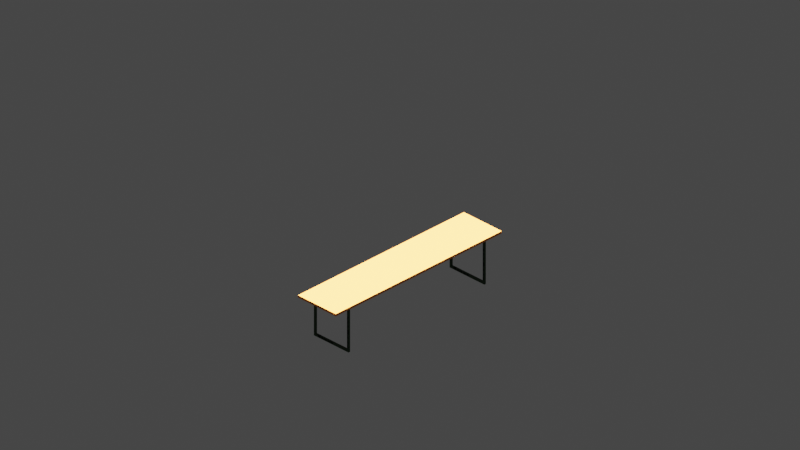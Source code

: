 # Source: biertisch.blend  (saved by Blender 3.5.10; exported with 4.5.12 LTS)
import bpy
from mathutils import Matrix  # noqa: F401  (used for matrix-valued properties, if any)

bpy.ops.wm.read_factory_settings(use_empty=True)
scene = bpy.context.scene
scene.name = 'Scene'

# ---- collections
col_collection = bpy.data.collections.new('Collection'); scene.collection.children.link(col_collection)
col_cameras = bpy.data.collections.new('Cameras'); scene.collection.children.link(col_cameras)
col_lights = bpy.data.collections.new('Lights'); scene.collection.children.link(col_lights)

# ---- materials (node trees are filled in below, after node groups)
mat_material_035 = bpy.data.materials.new('Material.035')
mat_material_035.use_transparent_shadow = False
mat_material_034 = bpy.data.materials.new('Material.034')
mat_material_034.use_transparent_shadow = False

# ---- material node trees
mat_material_035.use_nodes = True; mat_material_035.node_tree.nodes.clear()
_N = mat_material_035.node_tree.nodes; _L = mat_material_035.node_tree.links
n0 = _N.new('ShaderNodeBsdfPrincipled'); n0.name = 'Principled BSDF'; n0.location = (10, 300)
n0.distribution = 'GGX'
n0.subsurface_method = 'RANDOM_WALK_SKIN'
n0.inputs[3].default_value = 1.45
n0.inputs[27].default_value = (0.0, 0.0, 0.0, 1.0)
n0.inputs[28].default_value = 1.0
n1 = _N.new('ShaderNodeOutputMaterial'); n1.name = 'Material Output'; n1.location = (300, 300)
n2 = _N.new('ShaderNodeHueSaturation'); n2.name = 'Hue Saturation Value'; n2.location = (-267, 110)
n2.inputs[4].default_value = (0.003347, 0.04231, 0.0, 1.0)
_L.new(n0.outputs[0], n1.inputs[0])
_L.new(n2.outputs[0], n0.inputs[0])
n1.is_active_output = True
mat_material_034.use_nodes = True; mat_material_034.node_tree.nodes.clear()
_N = mat_material_034.node_tree.nodes; _L = mat_material_034.node_tree.links
n0 = _N.new('ShaderNodeBsdfPrincipled'); n0.name = 'Principled BSDF'; n0.location = (10, 300)
n0.distribution = 'GGX'
n0.subsurface_method = 'RANDOM_WALK_SKIN'
n0.inputs[3].default_value = 1.45
n0.inputs[27].default_value = (0.0, 0.0, 0.0, 1.0)
n0.inputs[28].default_value = 1.0
n1 = _N.new('ShaderNodeOutputMaterial'); n1.name = 'Material Output'; n1.location = (300, 300)
n2 = _N.new('ShaderNodeHueSaturation'); n2.name = 'Hue Saturation Value'; n2.location = (-277, 95)
n2.inputs[4].default_value = (0.8, 0.2447, 0.03905, 1.0)
_L.new(n0.outputs[0], n1.inputs[0])
_L.new(n2.outputs[0], n0.inputs[0])
n1.is_active_output = True

# ---- world
world_world = bpy.data.worlds.new('World'); scene.world = world_world
world_world.use_nodes = True; world_world.node_tree.nodes.clear()
_N = world_world.node_tree.nodes; _L = world_world.node_tree.links
n0 = _N.new('ShaderNodeOutputWorld'); n0.name = 'World Output'; n0.location = (300, 300)
n1 = _N.new('ShaderNodeBackground'); n1.name = 'Background'; n1.location = (10, 300)
n1.inputs[0].default_value = (0.05088, 0.05088, 0.05088, 1.0)
_L.new(n1.outputs[0], n0.inputs[0])
n0.is_active_output = True
world_world.color = (0.05088, 0.05088, 0.05088)
world_world.use_sun_shadow = False
world_world.sun_shadow_jitter_overblur = 0.0

# ---- cameras
cam_camera_east_001 = bpy.data.cameras.new('Camera east.001')
cam_camera_east_001.type = 'ORTHO'
cam_camera_east_001.ortho_scale = 15.0
cam_camera_north_001 = bpy.data.cameras.new('Camera north.001')
cam_camera_north_001.type = 'ORTHO'
cam_camera_north_001.ortho_scale = 15.0
cam_camera_west_001 = bpy.data.cameras.new('Camera west.001')
cam_camera_west_001.type = 'ORTHO'
cam_camera_west_001.ortho_scale = 15.0
cam_camera_south_001 = bpy.data.cameras.new('Camera south.001')
cam_camera_south_001.type = 'ORTHO'
cam_camera_south_001.ortho_scale = 15.0

# ---- lights
light_sun_east_001 = bpy.data.lights.new('Sun east.001', 'SUN')
light_sun_east_001.transmission_factor = 0.0
light_sun_north_001 = bpy.data.lights.new('Sun north.001', 'SUN')
light_sun_north_001.transmission_factor = 0.0
light_sun_west_001 = bpy.data.lights.new('Sun west.001', 'SUN')
light_sun_west_001.transmission_factor = 0.0
light_sun_south_001 = bpy.data.lights.new('Sun south.001', 'SUN')
light_sun_south_001.transmission_factor = 0.0

# ---- meshes
me_cube_019 = bpy.data.meshes.new('Cube.019')
me_cube_019.from_pydata([(-1.0, -1.0, -1.0), (-1.0, -1.0, 1.0), (-1.0, 1.0, -1.0), (-1.0, 1.0, 1.0), (1.0, -1.0, -1.0), (1.0, -1.0, 1.0), (1.0, 1.0, -1.0), (1.0, 1.0, 1.0), (-1.0, 0.8182, -1.0), (-1.0, 0.6364, -1.0), (-1.0, 0.4545, -1.0), (-1.0, 0.2727, -1.0), (-1.0, 0.09091, -1.0), (-1.0, -0.09091, -1.0), (-1.0, -0.2727, -1.0), (-1.0, -0.4545, -1.0), (-1.0, -0.6364, -1.0), (-1.0, -0.8182, -1.0), (-1.0, -0.8182, 1.0), (-1.0, -0.6364, 1.0), (-1.0, -0.4545, 1.0), (-1.0, -0.2727, 1.0), (-1.0, -0.09091, 1.0), (-1.0, 0.09091, 1.0), (-1.0, 0.2727, 1.0), (-1.0, 0.4545, 1.0), (-1.0, 0.6364, 1.0), (-1.0, 0.8182, 1.0), (1.0, -0.8182, -1.0), (1.0, -0.6364, -1.0), (1.0, -0.4545, -1.0), (1.0, -0.2727, -1.0), (1.0, -0.09091, -1.0), (1.0, 0.09091, -1.0), (1.0, 0.2727, -1.0), (1.0, 0.4545, -1.0), (1.0, 0.6364, -1.0), (1.0, 0.8182, -1.0), (1.0, 0.8182, 1.0), (1.0, 0.6364, 1.0), (1.0, 0.4545, 1.0), (1.0, 0.2727, 1.0), (1.0, 0.09091, 1.0), (1.0, -0.09091, 1.0), (1.0, -0.2727, 1.0), (1.0, -0.4545, 1.0), (1.0, -0.6364, 1.0), (1.0, -0.8182, 1.0), (-1.0, -1.0, -0.8), (-1.0, -1.0, -0.6), (-1.0, -1.0, -0.4), (-1.0, -1.0, -0.2), (-1.0, -1.0, 0.0), (-1.0, -1.0, 0.2), (-1.0, -1.0, 0.4), (-1.0, -1.0, 0.6), (-1.0, -1.0, 0.8), (-1.0, 1.0, 0.8), (-1.0, 1.0, 0.6), (-1.0, 1.0, 0.4), (-1.0, 1.0, 0.2), (-1.0, 1.0, 0.0), (-1.0, 1.0, -0.2), (-1.0, 1.0, -0.4), (-1.0, 1.0, -0.6), (-1.0, 1.0, -0.8), (1.0, 1.0, 0.8), (1.0, 1.0, 0.6), (1.0, 1.0, 0.4), (1.0, 1.0, 0.2), (1.0, 1.0, 0.0), (1.0, 1.0, -0.2), (1.0, 1.0, -0.4), (1.0, 1.0, -0.6), (1.0, 1.0, -0.8), (1.0, -1.0, 0.8), (1.0, -1.0, 0.6), (1.0, -1.0, 0.4), (1.0, -1.0, 0.2), (1.0, -1.0, 0.0), (1.0, -1.0, -0.2), (1.0, -1.0, -0.4), (1.0, -1.0, -0.6), (1.0, -1.0, -0.8), (-1.0, -0.9091, -1.0), (1.0, -0.9091, 1.0), (-1.0, -0.9091, 1.0), (1.0, -0.9091, -1.0), (-1.0, -0.9091, -0.8), (-1.0, -0.9091, -0.6), (-1.0, -0.9091, -0.4), (-1.0, -0.9091, -0.2), (-1.0, -0.9091, 0.0), (-1.0, -0.9091, 0.2), (-1.0, -0.9091, 0.4), (-1.0, -0.9091, 0.6), (-1.0, -0.9091, 0.8), (1.0, -0.9091, -0.8), (1.0, -0.9091, -0.6), (1.0, -0.9091, -0.4), (1.0, -0.9091, -0.2), (1.0, -0.9091, 0.0), (1.0, -0.9091, 0.2), (1.0, -0.9091, 0.4), (1.0, -0.9091, 0.6), (1.0, -0.9091, 0.8), (-1.0, 0.9091, 1.0), (1.0, 0.9091, -1.0), (-1.0, 0.9091, -1.0), (1.0, 0.9091, 1.0), (1.0, 0.9091, -0.8), (1.0, 0.9091, -0.6), (1.0, 0.9091, -0.4), (1.0, 0.9091, -0.2), (1.0, 0.9091, 0.0), (1.0, 0.9091, 0.2), (1.0, 0.9091, 0.4), (1.0, 0.9091, 0.6), (1.0, 0.9091, 0.8), (-1.0, 0.9091, -0.8), (-1.0, 0.9091, -0.6), (-1.0, 0.9091, -0.4), (-1.0, 0.9091, -0.2), (-1.0, 0.9091, 0.0), (-1.0, 0.9091, 0.2), (-1.0, 0.9091, 0.4), (-1.0, 0.9091, 0.6), (-1.0, 0.9091, 0.8), (-1.0, 1.0, -0.9), (1.0, 1.0, -0.9), (1.0, -1.0, -0.9), (1.0, 0.8182, -0.9), (1.0, 0.6364, -0.9), (1.0, 0.4545, -0.9), (1.0, 0.2727, -0.9), (1.0, 0.09091, -0.9), (1.0, -0.09091, -0.9), (1.0, -0.2727, -0.9), (1.0, -0.4545, -0.9), (1.0, -0.6364, -0.9), (1.0, -0.8182, -0.9), (-1.0, -0.8182, -0.9), (-1.0, -0.6364, -0.9), (-1.0, -0.4545, -0.9), (-1.0, -0.2727, -0.9), (-1.0, -0.09091, -0.9), (-1.0, 0.09091, -0.9), (-1.0, 0.2727, -0.9), (-1.0, 0.4545, -0.9), (-1.0, 0.6364, -0.9), (-1.0, 0.8182, -0.9), (-1.0, -1.0, -0.9), (1.0, -0.9091, -0.9), (-1.0, -0.9091, -0.9), (-1.0, 0.9091, -0.9), (1.0, 0.9091, -0.9), (-1.0, -1.0, 0.9), (-1.0, 1.0, 0.9), (1.0, 1.0, 0.9), (1.0, -1.0, 0.9), (1.0, 0.8182, 0.9), (1.0, 0.6364, 0.9), (1.0, 0.4545, 0.9), (1.0, 0.2727, 0.9), (1.0, 0.09091, 0.9), (1.0, -0.09091, 0.9), (1.0, -0.2727, 0.9), (1.0, -0.4545, 0.9), (1.0, -0.6364, 0.9), (1.0, -0.8182, 0.9), (-1.0, -0.8182, 0.9), (-1.0, -0.6364, 0.9), (-1.0, -0.4545, 0.9), (-1.0, -0.2727, 0.9), (-1.0, -0.09091, 0.9), (-1.0, 0.09091, 0.9), (-1.0, 0.2727, 0.9), (-1.0, 0.4545, 0.9), (-1.0, 0.6364, 0.9), (-1.0, 0.8182, 0.9), (-1.0, -0.9091, 0.9), (1.0, -0.9091, 0.9), (1.0, 0.9091, 0.9), (-1.0, 0.9091, 0.9)], [], [(183, 106, 3, 157), (157, 3, 7, 158), (181, 85, 5, 159), (159, 5, 1, 156), (84, 87, 4, 0), (85, 86, 1, 5), (109, 106, 27, 38), (38, 27, 26, 39), (39, 26, 25, 40), (40, 25, 24, 41), (41, 24, 23, 42), (42, 23, 22, 43), (43, 22, 21, 44), (44, 21, 20, 45), (45, 20, 19, 46), (46, 19, 18, 47), (108, 107, 37, 8), (8, 37, 36, 9), (9, 36, 35, 10), (10, 35, 34, 11), (11, 34, 33, 12), (12, 33, 32, 13), (13, 32, 31, 14), (14, 31, 30, 15), (15, 30, 29, 16), (16, 29, 28, 17), (182, 109, 38, 160), (160, 38, 39, 161), (161, 39, 40, 162), (162, 40, 41, 163), (163, 41, 42, 164), (164, 42, 43, 165), (165, 43, 44, 166), (166, 44, 45, 167), (167, 45, 46, 168), (168, 46, 47, 169), (180, 86, 18, 170), (170, 18, 19, 171), (171, 19, 20, 172), (172, 20, 21, 173), (173, 21, 22, 174), (174, 22, 23, 175), (175, 23, 24, 176), (176, 24, 25, 177), (177, 25, 26, 178), (178, 26, 27, 179), (155, 154, 150, 131), (155, 110, 119, 154), (120, 119, 110, 74, 111, 73, 112, 72, 113, 71, 70, 114, 69, 115, 68, 116, 67, 117, 126, 125, 124, 123, 122, 121), (150, 149, 148, 147, 146, 145, 144, 143, 142, 141, 28, 140, 29, 139, 30, 138, 31, 137, 32, 136, 33, 135, 134, 133, 132, 131), (130, 83, 48, 151), (83, 82, 49, 48), (82, 81, 50, 49), (81, 80, 51, 50), (80, 79, 52, 51), (79, 78, 53, 52), (78, 77, 54, 53), (77, 76, 55, 54), (76, 75, 56, 55), (152, 97, 83, 130), (97, 98, 82, 83), (98, 99, 81, 82), (99, 100, 80, 81), (100, 101, 79, 80), (101, 102, 78, 79), (102, 103, 77, 78), (103, 104, 76, 77), (104, 105, 75, 76), (128, 65, 74, 129), (65, 64, 73, 74), (64, 63, 72, 73), (63, 62, 71, 72), (62, 61, 70, 71), (61, 60, 69, 70), (60, 59, 68, 69), (59, 58, 67, 68), (58, 57, 66, 67), (154, 119, 65, 128), (119, 120, 64, 65), (120, 121, 63, 64), (121, 122, 62, 63), (122, 123, 61, 62), (123, 124, 60, 61), (124, 125, 59, 60), (125, 126, 58, 59), (126, 127, 57, 58), (55, 56, 96, 95), (54, 55, 95, 94), (53, 54, 94, 93), (52, 53, 93, 92), (51, 52, 92, 91), (50, 51, 91, 90), (49, 50, 90, 89), (48, 49, 89, 88), (151, 48, 88, 153), (156, 1, 86, 180), (47, 18, 86, 85), (17, 28, 87, 84), (169, 47, 85, 181), (67, 66, 118, 117), (68, 67, 117, 116), (69, 68, 116, 115), (70, 69, 115, 114), (71, 70, 114, 113), (72, 71, 113, 112), (73, 72, 112, 111), (74, 73, 111, 110), (129, 74, 110, 155), (158, 7, 109, 182), (2, 6, 107, 108), (7, 3, 106, 109), (179, 27, 106, 183), (6, 129, 155, 107), (8, 150, 154, 108), (0, 151, 153, 84), (28, 140, 152, 87), (108, 154, 128, 2), (2, 128, 129, 6), (87, 152, 130, 4), (4, 130, 151, 0), (107, 155, 131, 37), (37, 131, 132, 36), (36, 132, 133, 35), (35, 133, 134, 34), (34, 134, 135, 33), (33, 135, 136, 32), (32, 136, 137, 31), (31, 137, 138, 30), (30, 138, 139, 29), (29, 139, 140, 28), (84, 153, 141, 17), (17, 141, 142, 16), (16, 142, 143, 15), (15, 143, 144, 14), (14, 144, 145, 13), (13, 145, 146, 12), (12, 146, 147, 11), (11, 147, 148, 10), (10, 148, 149, 9), (9, 149, 150, 8), (66, 158, 182, 118), (56, 156, 180, 96), (75, 159, 156, 56), (105, 181, 159, 75), (57, 157, 158, 66), (127, 183, 157, 57), (117, 118, 127, 126), (118, 182, 183, 127), (140, 141, 153, 152), (139, 142, 141, 140), (105, 104, 103, 102, 101, 100, 99, 98, 97, 152, 153, 88, 89, 90, 91, 92, 93, 94, 95, 96, 180, 170, 171, 172, 173, 174, 175, 176, 177, 178, 179, 183, 182, 160, 161, 162, 163, 164, 165, 166, 167, 168, 169, 181)])
_uv = me_cube_019.uv_layers.new(name='UVMap')
_uv.uv.foreach_set('vector', [0.6125, 0.2386, 0.625, 0.2386, 0.625, 0.25, 0.6125, 0.25, 0.6125, 0.25, 0.625, 0.25, 0.625, 0.5, 0.6125, 0.5, 0.6125, 0.7386, 0.625, 0.7386, 0.625, 0.75, 0.6125, 0.75, 0.6125, 0.75, 0.625, 0.75, 0.625, 1.0, 0.6125, 1.0, 0.125, 0.7386, 0.375, 0.7386, 0.375, 0.75, 0.125, 0.75, 0.625, 0.7386, 0.875, 0.7386, 0.875, 0.75, 0.625, 0.75, 0.625, 0.5114, 0.875, 0.5114, 0.875, 0.5227, 0.625, 0.5227, 0.625, 0.5227, 0.875, 0.5227, 0.875, 0.5455, 0.625, 0.5455, 0.625, 0.5455, 0.875, 0.5455, 0.875, 0.5682, 0.625, 0.5682, 0.625, 0.5682, 0.875, 0.5682, 0.875, 0.5909, 0.625, 0.5909, 0.625, 0.5909, 0.875, 0.5909, 0.875, 0.6136, 0.625, 0.6136, 0.625, 0.6136, 0.875, 0.6136, 0.875, 0.6364, 0.625, 0.6364, 0.625, 0.6364, 0.875, 0.6364, 0.875, 0.6591, 0.625, 0.6591, 0.625, 0.6591, 0.875, 0.6591, 0.875, 0.6818, 0.625, 0.6818, 0.625, 0.6818, 0.875, 0.6818, 0.875, 0.7045, 0.625, 0.7045, 0.625, 0.7045, 0.875, 0.7045, 0.875, 0.7273, 0.625, 0.7273, 0.125, 0.5114, 0.375, 0.5114, 0.375, 0.5227, 0.125, 0.5227, 0.125, 0.5227, 0.375, 0.5227, 0.375, 0.5455, 0.125, 0.5455, 0.125, 0.5455, 0.375, 0.5455, 0.375, 0.5682, 0.125, 0.5682, 0.125, 0.5682, 0.375, 0.5682, 0.375, 0.5909, 0.125, 0.5909, 0.125, 0.5909, 0.375, 0.5909, 0.375, 0.6136, 0.125, 0.6136, 0.125, 0.6136, 0.375, 0.6136, 0.375, 0.6364, 0.125, 0.6364, 0.125, 0.6364, 0.375, 0.6364, 0.375, 0.6591, 0.125, 0.6591, 0.125, 0.6591, 0.375, 0.6591, 0.375, 0.6818, 0.125, 0.6818, 0.125, 0.6818, 0.375, 0.6818, 0.375, 0.7045, 0.125, 0.7045, 0.125, 0.7045, 0.375, 0.7045, 0.375, 0.7273, 0.125, 0.7273, 0.6125, 0.5114, 0.625, 0.5114, 0.625, 0.5227, 0.6125, 0.5227, 0.6125, 0.5227, 0.625, 0.5227, 0.625, 0.5455, 0.6125, 0.5455, 0.6125, 0.5455, 0.625, 0.5455, 0.625, 0.5682, 0.6125, 0.5682, 0.6125, 0.5682, 0.625, 0.5682, 0.625, 0.5909, 0.6125, 0.5909, 0.6125, 0.5909, 0.625, 0.5909, 0.625, 0.6136, 0.6125, 0.6136, 0.6125, 0.6136, 0.625, 0.6136, 0.625, 0.6364, 0.6125, 0.6364, 0.6125, 0.6364, 0.625, 0.6364, 0.625, 0.6591, 0.6125, 0.6591, 0.6125, 0.6591, 0.625, 0.6591, 0.625, 0.6818, 0.6125, 0.6818, 0.6125, 0.6818, 0.625, 0.6818, 0.625, 0.7045, 0.6125, 0.7045, 0.6125, 0.7045, 0.625, 0.7045, 0.625, 0.7273, 0.6125, 0.7273, 0.6125, 0.01136, 0.625, 0.01136, 0.625, 0.02273, 0.6125, 0.02273, 0.6125, 0.02273, 0.625, 0.02273, 0.625, 0.04545, 0.6125, 0.04545, 0.6125, 0.04545, 0.625, 0.04545, 0.625, 0.06818, 0.6125, 0.06818, 0.6125, 0.06818, 0.625, 0.06818, 0.625, 0.09091, 0.6125, 0.09091, 0.6125, 0.09091, 0.625, 0.09091, 0.625, 0.1136, 0.6125, 0.1136, 0.6125, 0.1136, 0.625, 0.1136, 0.625, 0.1364, 0.6125, 0.1364, 0.6125, 0.1364, 0.625, 0.1364, 0.625, 0.1591, 0.6125, 0.1591, 0.6125, 0.1591, 0.625, 0.1591, 0.625, 0.1818, 0.6125, 0.1818, 0.6125, 0.1818, 0.625, 0.1818, 0.625, 0.2045, 0.6125, 0.2045, 0.6125, 0.2045, 0.625, 0.2045, 0.625, 0.2273, 0.6125, 0.2273, 0.3875, 0.5114, 0.3875, 0.2386, 0.3875, 0.2273, 0.3875, 0.5227, 0.3875, 0.5114, 0.4, 0.5114, 0.4, 0.2386, 0.3875, 0.2386, 0.425, 0.2386, 0.4, 0.2386, 0.4, 0.5114, 0.4, 0.5, 0.425, 0.5114, 0.425, 0.5, 0.45, 0.5114, 0.45, 0.5, 0.475, 0.5114, 0.475, 0.5, 0.5, 0.5, 0.5, 0.5114, 0.525, 0.5, 0.525, 0.5114, 0.55, 0.5, 0.55, 0.5114, 0.575, 0.5, 0.575, 0.5114, 0.575, 0.2386, 0.55, 0.2386, 0.525, 0.2386, 0.5, 0.2386, 0.475, 0.2386, 0.45, 0.2386, 0.3875, 0.2273, 0.3875, 0.2045, 0.3875, 0.1818, 0.3875, 0.1591, 0.3875, 0.1364, 0.3875, 0.1136, 0.3875, 0.09091, 0.3875, 0.06818, 0.3875, 0.04545, 0.3875, 0.02273, 0.375, 0.7273, 0.3875, 0.7273, 0.375, 0.7045, 0.3875, 0.7045, 0.375, 0.6818, 0.3875, 0.6818, 0.375, 0.6591, 0.3875, 0.6591, 0.375, 0.6364, 0.3875, 0.6364, 0.375, 0.6136, 0.3875, 0.6136, 0.3875, 0.5909, 0.3875, 0.5682, 0.3875, 0.5455, 0.3875, 0.5227, 0.3875, 0.75, 0.4, 0.75, 0.4, 1.0, 0.3875, 1.0, 0.4, 0.75, 0.425, 0.75, 0.425, 1.0, 0.4, 1.0, 0.425, 0.75, 0.45, 0.75, 0.45, 1.0, 0.425, 1.0, 0.45, 0.75, 0.475, 0.75, 0.475, 1.0, 0.45, 1.0, 0.475, 0.75, 0.5, 0.75, 0.5, 1.0, 0.475, 1.0, 0.5, 0.75, 0.525, 0.75, 0.525, 1.0, 0.5, 1.0, 0.525, 0.75, 0.55, 0.75, 0.55, 1.0, 0.525, 1.0, 0.55, 0.75, 0.575, 0.75, 0.575, 1.0, 0.55, 1.0, 0.575, 0.75, 0.6, 0.75, 0.6, 1.0, 0.575, 1.0, 0.3875, 0.7386, 0.4, 0.7386, 0.4, 0.75, 0.3875, 0.75, 0.4, 0.7386, 0.425, 0.7386, 0.425, 0.75, 0.4, 0.75, 0.425, 0.7386, 0.45, 0.7386, 0.45, 0.75, 0.425, 0.75, 0.45, 0.7386, 0.475, 0.7386, 0.475, 0.75, 0.45, 0.75, 0.475, 0.7386, 0.5, 0.7386, 0.5, 0.75, 0.475, 0.75, 0.5, 0.7386, 0.525, 0.7386, 0.525, 0.75, 0.5, 0.75, 0.525, 0.7386, 0.55, 0.7386, 0.55, 0.75, 0.525, 0.75, 0.55, 0.7386, 0.575, 0.7386, 0.575, 0.75, 0.55, 0.75, 0.575, 0.7386, 0.6, 0.7386, 0.6, 0.75, 0.575, 0.75, 0.3875, 0.25, 0.4, 0.25, 0.4, 0.5, 0.3875, 0.5, 0.4, 0.25, 0.425, 0.25, 0.425, 0.5, 0.4, 0.5, 0.425, 0.25, 0.45, 0.25, 0.45, 0.5, 0.425, 0.5, 0.45, 0.25, 0.475, 0.25, 0.475, 0.5, 0.45, 0.5, 0.475, 0.25, 0.5, 0.25, 0.5, 0.5, 0.475, 0.5, 0.5, 0.25, 0.525, 0.25, 0.525, 0.5, 0.5, 0.5, 0.525, 0.25, 0.55, 0.25, 0.55, 0.5, 0.525, 0.5, 0.55, 0.25, 0.575, 0.25, 0.575, 0.5, 0.55, 0.5, 0.575, 0.25, 0.6, 0.25, 0.6, 0.5, 0.575, 0.5, 0.3875, 0.2386, 0.4, 0.2386, 0.4, 0.25, 0.3875, 0.25, 0.4, 0.2386, 0.425, 0.2386, 0.425, 0.25, 0.4, 0.25, 0.425, 0.2386, 0.45, 0.2386, 0.45, 0.25, 0.425, 0.25, 0.45, 0.2386, 0.475, 0.2386, 0.475, 0.25, 0.45, 0.25, 0.475, 0.2386, 0.5, 0.2386, 0.5, 0.25, 0.475, 0.25, 0.5, 0.2386, 0.525, 0.2386, 0.525, 0.25, 0.5, 0.25, 0.525, 0.2386, 0.55, 0.2386, 0.55, 0.25, 0.525, 0.25, 0.55, 0.2386, 0.575, 0.2386, 0.575, 0.25, 0.55, 0.25, 0.575, 0.2386, 0.6, 0.2386, 0.6, 0.25, 0.575, 0.25, 0.575, 0.0, 0.6, 0.0, 0.6, 0.01136, 0.575, 0.01136, 0.55, 0.0, 0.575, 0.0, 0.575, 0.01136, 0.55, 0.01136, 0.525, 0.0, 0.55, 0.0, 0.55, 0.01136, 0.525, 0.01136, 0.5, 0.0, 0.525, 0.0, 0.525, 0.01136, 0.5, 0.01136, 0.475, 0.0, 0.5, 0.0, 0.5, 0.01136, 0.475, 0.01136, 0.45, 0.0, 0.475, 0.0, 0.475, 0.01136, 0.45, 0.01136, 0.425, 0.0, 0.45, 0.0, 0.45, 0.01136, 0.425, 0.01136, 0.4, 0.0, 0.425, 0.0, 0.425, 0.01136, 0.4, 0.01136, 0.3875, 0.0, 0.4, 0.0, 0.4, 0.01136, 0.3875, 0.01136, 0.6125, 0.0, 0.625, 0.0, 0.625, 0.01136, 0.6125, 0.01136, 0.625, 0.7273, 0.875, 0.7273, 0.875, 0.7386, 0.625, 0.7386, 0.125, 0.7273, 0.375, 0.7273, 0.375, 0.7386, 0.125, 0.7386, 0.6125, 0.7273, 0.625, 0.7273, 0.625, 0.7386, 0.6125, 0.7386, 0.575, 0.5, 0.6, 0.5, 0.6, 0.5114, 0.575, 0.5114, 0.55, 0.5, 0.575, 0.5, 0.575, 0.5114, 0.55, 0.5114, 0.525, 0.5, 0.55, 0.5, 0.55, 0.5114, 0.525, 0.5114, 0.5, 0.5, 0.525, 0.5, 0.525, 0.5114, 0.5, 0.5114, 0.475, 0.5, 0.5, 0.5, 0.5, 0.5114, 0.475, 0.5114, 0.45, 0.5, 0.475, 0.5, 0.475, 0.5114, 0.45, 0.5114, 0.425, 0.5, 0.45, 0.5, 0.45, 0.5114, 0.425, 0.5114, 0.4, 0.5, 0.425, 0.5, 0.425, 0.5114, 0.4, 0.5114, 0.3875, 0.5, 0.4, 0.5, 0.4, 0.5114, 0.3875, 0.5114, 0.6125, 0.5, 0.625, 0.5, 0.625, 0.5114, 0.6125, 0.5114, 0.125, 0.5, 0.375, 0.5, 0.375, 0.5114, 0.125, 0.5114, 0.625, 0.5, 0.875, 0.5, 0.875, 0.5114, 0.625, 0.5114, 0.6125, 0.2273, 0.625, 0.2273, 0.625, 0.2386, 0.6125, 0.2386, 0.375, 0.5, 0.3875, 0.5, 0.3875, 0.5114, 0.375, 0.5114, 0.375, 0.2273, 0.3875, 0.2273, 0.3875, 0.2386, 0.375, 0.2386, 0.375, 0.0, 0.3875, 0.0, 0.3875, 0.01136, 0.375, 0.01136, 0.375, 0.7273, 0.3875, 0.7273, 0.3875, 0.7386, 0.375, 0.7386, 0.375, 0.2386, 0.3875, 0.2386, 0.3875, 0.25, 0.375, 0.25, 0.375, 0.25, 0.3875, 0.25, 0.3875, 0.5, 0.375, 0.5, 0.375, 0.7386, 0.3875, 0.7386, 0.3875, 0.75, 0.375, 0.75, 0.375, 0.75, 0.3875, 0.75, 0.3875, 1.0, 0.375, 1.0, 0.375, 0.5114, 0.3875, 0.5114, 0.3875, 0.5227, 0.375, 0.5227, 0.375, 0.5227, 0.3875, 0.5227, 0.3875, 0.5455, 0.375, 0.5455, 0.375, 0.5455, 0.3875, 0.5455, 0.3875, 0.5682, 0.375, 0.5682, 0.375, 0.5682, 0.3875, 0.5682, 0.3875, 0.5909, 0.375, 0.5909, 0.375, 0.5909, 0.3875, 0.5909, 0.3875, 0.6136, 0.375, 0.6136, 0.375, 0.6136, 0.3875, 0.6136, 0.3875, 0.6364, 0.375, 0.6364, 0.375, 0.6364, 0.3875, 0.6364, 0.3875, 0.6591, 0.375, 0.6591, 0.375, 0.6591, 0.3875, 0.6591, 0.3875, 0.6818, 0.375, 0.6818, 0.375, 0.6818, 0.3875, 0.6818, 0.3875, 0.7045, 0.375, 0.7045, 0.375, 0.7045, 0.3875, 0.7045, 0.3875, 0.7273, 0.375, 0.7273, 0.375, 0.01136, 0.3875, 0.01136, 0.3875, 0.02273, 0.375, 0.02273, 0.375, 0.02273, 0.3875, 0.02273, 0.3875, 0.04545, 0.375, 0.04545, 0.375, 0.04545, 0.3875, 0.04545, 0.3875, 0.06818, 0.375, 0.06818, 0.375, 0.06818, 0.3875, 0.06818, 0.3875, 0.09091, 0.375, 0.09091, 0.375, 0.09091, 0.3875, 0.09091, 0.3875, 0.1136, 0.375, 0.1136, 0.375, 0.1136, 0.3875, 0.1136, 0.3875, 0.1364, 0.375, 0.1364, 0.375, 0.1364, 0.3875, 0.1364, 0.3875, 0.1591, 0.375, 0.1591, 0.375, 0.1591, 0.3875, 0.1591, 0.3875, 0.1818, 0.375, 0.1818, 0.375, 0.1818, 0.3875, 0.1818, 0.3875, 0.2045, 0.375, 0.2045, 0.375, 0.2045, 0.3875, 0.2045, 0.3875, 0.2273, 0.375, 0.2273, 0.6, 0.5, 0.6125, 0.5, 0.6125, 0.5114, 0.6, 0.5114, 0.6, 0.0, 0.6125, 0.0, 0.6125, 0.01136, 0.6, 0.01136, 0.6, 0.75, 0.6125, 0.75, 0.6125, 1.0, 0.6, 1.0, 0.6, 0.7386, 0.6125, 0.7386, 0.6125, 0.75, 0.6, 0.75, 0.6, 0.25, 0.6125, 0.25, 0.6125, 0.5, 0.6, 0.5, 0.6, 0.2386, 0.6125, 0.2386, 0.6125, 0.25, 0.6, 0.25, 0.575, 0.5114, 0.6, 0.5114, 0.6, 0.2386, 0.575, 0.2386, 0.6, 0.5114, 0.6125, 0.5114, 0.6125, 0.2386, 0.6, 0.2386, 0.3875, 0.7273, 0.3875, 0.02273, 0.3875, 0.01136, 0.3875, 0.7386, 0.3875, 0.7045, 0.3875, 0.04545, 0.3875, 0.02273, 0.3875, 0.7273, 0.6, 0.7386, 0.575, 0.7386, 0.55, 0.7386, 0.525, 0.7386, 0.5, 0.7386, 0.475, 0.7386, 0.45, 0.7386, 0.425, 0.7386, 0.4, 0.7386, 0.3875, 0.7386, 0.3875, 0.01136, 0.4, 0.01136, 0.425, 0.01136, 0.45, 0.01136, 0.475, 0.01136, 0.5, 0.01136, 0.525, 0.01136, 0.55, 0.01136, 0.575, 0.01136, 0.6, 0.01136, 0.6125, 0.01136, 0.6125, 0.02273, 0.6125, 0.04545, 0.6125, 0.06818, 0.6125, 0.09091, 0.6125, 0.1136, 0.6125, 0.1364, 0.6125, 0.1591, 0.6125, 0.1818, 0.6125, 0.2045, 0.6125, 0.2273, 0.6125, 0.2386, 0.6125, 0.5114, 0.6125, 0.5227, 0.6125, 0.5455, 0.6125, 0.5682, 0.6125, 0.5909, 0.6125, 0.6136, 0.6125, 0.6364, 0.6125, 0.6591, 0.6125, 0.6818, 0.6125, 0.7045, 0.6125, 0.7273, 0.6125, 0.7386])
me_cube_019.materials.append(mat_material_035)
me_cube_019.update()
me_cube_020 = bpy.data.meshes.new('Cube.020')
me_cube_020.from_pydata([(-1.0, -1.0, -1.0), (-1.0, -1.0, 1.0), (-1.0, 1.0, -1.0), (-1.0, 1.0, 1.0), (1.0, -1.0, -1.0), (1.0, -1.0, 1.0), (1.0, 1.0, -1.0), (1.0, 1.0, 1.0), (-1.0, 0.8182, -1.0), (-1.0, 0.6364, -1.0), (-1.0, 0.4545, -1.0), (-1.0, 0.2727, -1.0), (-1.0, 0.09091, -1.0), (-1.0, -0.09091, -1.0), (-1.0, -0.2727, -1.0), (-1.0, -0.4545, -1.0), (-1.0, -0.6364, -1.0), (-1.0, -0.8182, -1.0), (-1.0, -0.8182, 1.0), (-1.0, -0.6364, 1.0), (-1.0, -0.4545, 1.0), (-1.0, -0.2727, 1.0), (-1.0, -0.09091, 1.0), (-1.0, 0.09091, 1.0), (-1.0, 0.2727, 1.0), (-1.0, 0.4545, 1.0), (-1.0, 0.6364, 1.0), (-1.0, 0.8182, 1.0), (1.0, -0.8182, -1.0), (1.0, -0.6364, -1.0), (1.0, -0.4545, -1.0), (1.0, -0.2727, -1.0), (1.0, -0.09091, -1.0), (1.0, 0.09091, -1.0), (1.0, 0.2727, -1.0), (1.0, 0.4545, -1.0), (1.0, 0.6364, -1.0), (1.0, 0.8182, -1.0), (1.0, 0.8182, 1.0), (1.0, 0.6364, 1.0), (1.0, 0.4545, 1.0), (1.0, 0.2727, 1.0), (1.0, 0.09091, 1.0), (1.0, -0.09091, 1.0), (1.0, -0.2727, 1.0), (1.0, -0.4545, 1.0), (1.0, -0.6364, 1.0), (1.0, -0.8182, 1.0), (-1.0, -1.0, -0.8), (-1.0, -1.0, -0.6), (-1.0, -1.0, -0.4), (-1.0, -1.0, -0.2), (-1.0, -1.0, 0.0), (-1.0, -1.0, 0.2), (-1.0, -1.0, 0.4), (-1.0, -1.0, 0.6), (-1.0, -1.0, 0.8), (-1.0, 1.0, 0.8), (-1.0, 1.0, 0.6), (-1.0, 1.0, 0.4), (-1.0, 1.0, 0.2), (-1.0, 1.0, 0.0), (-1.0, 1.0, -0.2), (-1.0, 1.0, -0.4), (-1.0, 1.0, -0.6), (-1.0, 1.0, -0.8), (1.0, 1.0, 0.8), (1.0, 1.0, 0.6), (1.0, 1.0, 0.4), (1.0, 1.0, 0.2), (1.0, 1.0, 0.0), (1.0, 1.0, -0.2), (1.0, 1.0, -0.4), (1.0, 1.0, -0.6), (1.0, 1.0, -0.8), (1.0, -1.0, 0.8), (1.0, -1.0, 0.6), (1.0, -1.0, 0.4), (1.0, -1.0, 0.2), (1.0, -1.0, 0.0), (1.0, -1.0, -0.2), (1.0, -1.0, -0.4), (1.0, -1.0, -0.6), (1.0, -1.0, -0.8), (-1.0, -0.9091, -1.0), (1.0, -0.9091, 1.0), (-1.0, -0.9091, 1.0), (1.0, -0.9091, -1.0), (-1.0, -0.9091, -0.8), (-1.0, -0.9091, -0.6), (-1.0, -0.9091, -0.4), (-1.0, -0.9091, -0.2), (-1.0, -0.9091, 0.0), (-1.0, -0.9091, 0.2), (-1.0, -0.9091, 0.4), (-1.0, -0.9091, 0.6), (-1.0, -0.9091, 0.8), (1.0, -0.9091, -0.8), (1.0, -0.9091, -0.6), (1.0, -0.9091, -0.4), (1.0, -0.9091, -0.2), (1.0, -0.9091, 0.0), (1.0, -0.9091, 0.2), (1.0, -0.9091, 0.4), (1.0, -0.9091, 0.6), (1.0, -0.9091, 0.8), (-1.0, 0.9091, 1.0), (1.0, 0.9091, -1.0), (-1.0, 0.9091, -1.0), (1.0, 0.9091, 1.0), (1.0, 0.9091, -0.8), (1.0, 0.9091, -0.6), (1.0, 0.9091, -0.4), (1.0, 0.9091, -0.2), (1.0, 0.9091, 0.0), (1.0, 0.9091, 0.2), (1.0, 0.9091, 0.4), (1.0, 0.9091, 0.6), (1.0, 0.9091, 0.8), (-1.0, 0.9091, -0.8), (-1.0, 0.9091, -0.6), (-1.0, 0.9091, -0.4), (-1.0, 0.9091, -0.2), (-1.0, 0.9091, 0.0), (-1.0, 0.9091, 0.2), (-1.0, 0.9091, 0.4), (-1.0, 0.9091, 0.6), (-1.0, 0.9091, 0.8), (-1.0, 1.0, -0.9), (1.0, 1.0, -0.9), (1.0, -1.0, -0.9), (1.0, 0.8182, -0.9), (1.0, 0.6364, -0.9), (1.0, 0.4545, -0.9), (1.0, 0.2727, -0.9), (1.0, 0.09091, -0.9), (1.0, -0.09091, -0.9), (1.0, -0.2727, -0.9), (1.0, -0.4545, -0.9), (1.0, -0.6364, -0.9), (1.0, -0.8182, -0.9), (-1.0, -0.8182, -0.9), (-1.0, -0.6364, -0.9), (-1.0, -0.4545, -0.9), (-1.0, -0.2727, -0.9), (-1.0, -0.09091, -0.9), (-1.0, 0.09091, -0.9), (-1.0, 0.2727, -0.9), (-1.0, 0.4545, -0.9), (-1.0, 0.6364, -0.9), (-1.0, 0.8182, -0.9), (-1.0, -1.0, -0.9), (1.0, -0.9091, -0.9), (-1.0, -0.9091, -0.9), (-1.0, 0.9091, -0.9), (1.0, 0.9091, -0.9), (-1.0, -1.0, 0.9), (-1.0, 1.0, 0.9), (1.0, 1.0, 0.9), (1.0, -1.0, 0.9), (1.0, 0.8182, 0.9), (1.0, 0.6364, 0.9), (1.0, 0.4545, 0.9), (1.0, 0.2727, 0.9), (1.0, 0.09091, 0.9), (1.0, -0.09091, 0.9), (1.0, -0.2727, 0.9), (1.0, -0.4545, 0.9), (1.0, -0.6364, 0.9), (1.0, -0.8182, 0.9), (-1.0, -0.8182, 0.9), (-1.0, -0.6364, 0.9), (-1.0, -0.4545, 0.9), (-1.0, -0.2727, 0.9), (-1.0, -0.09091, 0.9), (-1.0, 0.09091, 0.9), (-1.0, 0.2727, 0.9), (-1.0, 0.4545, 0.9), (-1.0, 0.6364, 0.9), (-1.0, 0.8182, 0.9), (-1.0, -0.9091, 0.9), (1.0, -0.9091, 0.9), (1.0, 0.9091, 0.9), (-1.0, 0.9091, 0.9)], [], [(183, 106, 3, 157), (157, 3, 7, 158), (181, 85, 5, 159), (159, 5, 1, 156), (84, 87, 4, 0), (85, 86, 1, 5), (109, 106, 27, 38), (38, 27, 26, 39), (39, 26, 25, 40), (40, 25, 24, 41), (41, 24, 23, 42), (42, 23, 22, 43), (43, 22, 21, 44), (44, 21, 20, 45), (45, 20, 19, 46), (46, 19, 18, 47), (108, 107, 37, 8), (8, 37, 36, 9), (9, 36, 35, 10), (10, 35, 34, 11), (11, 34, 33, 12), (12, 33, 32, 13), (13, 32, 31, 14), (14, 31, 30, 15), (15, 30, 29, 16), (16, 29, 28, 17), (182, 109, 38, 160), (160, 38, 39, 161), (161, 39, 40, 162), (162, 40, 41, 163), (163, 41, 42, 164), (164, 42, 43, 165), (165, 43, 44, 166), (166, 44, 45, 167), (167, 45, 46, 168), (168, 46, 47, 169), (180, 86, 18, 170), (170, 18, 19, 171), (171, 19, 20, 172), (172, 20, 21, 173), (173, 21, 22, 174), (174, 22, 23, 175), (175, 23, 24, 176), (176, 24, 25, 177), (177, 25, 26, 178), (178, 26, 27, 179), (155, 154, 150, 131), (155, 110, 119, 154), (120, 119, 110, 74, 111, 73, 112, 72, 113, 71, 70, 114, 69, 115, 68, 116, 67, 117, 126, 125, 124, 123, 122, 121), (150, 149, 148, 147, 146, 145, 144, 143, 142, 141, 28, 140, 29, 139, 30, 138, 31, 137, 32, 136, 33, 135, 134, 133, 132, 131), (130, 83, 48, 151), (83, 82, 49, 48), (82, 81, 50, 49), (81, 80, 51, 50), (80, 79, 52, 51), (79, 78, 53, 52), (78, 77, 54, 53), (77, 76, 55, 54), (76, 75, 56, 55), (152, 97, 83, 130), (97, 98, 82, 83), (98, 99, 81, 82), (99, 100, 80, 81), (100, 101, 79, 80), (101, 102, 78, 79), (102, 103, 77, 78), (103, 104, 76, 77), (104, 105, 75, 76), (128, 65, 74, 129), (65, 64, 73, 74), (64, 63, 72, 73), (63, 62, 71, 72), (62, 61, 70, 71), (61, 60, 69, 70), (60, 59, 68, 69), (59, 58, 67, 68), (58, 57, 66, 67), (154, 119, 65, 128), (119, 120, 64, 65), (120, 121, 63, 64), (121, 122, 62, 63), (122, 123, 61, 62), (123, 124, 60, 61), (124, 125, 59, 60), (125, 126, 58, 59), (126, 127, 57, 58), (55, 56, 96, 95), (54, 55, 95, 94), (53, 54, 94, 93), (52, 53, 93, 92), (51, 52, 92, 91), (50, 51, 91, 90), (49, 50, 90, 89), (48, 49, 89, 88), (151, 48, 88, 153), (156, 1, 86, 180), (47, 18, 86, 85), (17, 28, 87, 84), (169, 47, 85, 181), (67, 66, 118, 117), (68, 67, 117, 116), (69, 68, 116, 115), (70, 69, 115, 114), (71, 70, 114, 113), (72, 71, 113, 112), (73, 72, 112, 111), (74, 73, 111, 110), (129, 74, 110, 155), (158, 7, 109, 182), (2, 6, 107, 108), (7, 3, 106, 109), (179, 27, 106, 183), (6, 129, 155, 107), (8, 150, 154, 108), (0, 151, 153, 84), (28, 140, 152, 87), (108, 154, 128, 2), (2, 128, 129, 6), (87, 152, 130, 4), (4, 130, 151, 0), (107, 155, 131, 37), (37, 131, 132, 36), (36, 132, 133, 35), (35, 133, 134, 34), (34, 134, 135, 33), (33, 135, 136, 32), (32, 136, 137, 31), (31, 137, 138, 30), (30, 138, 139, 29), (29, 139, 140, 28), (84, 153, 141, 17), (17, 141, 142, 16), (16, 142, 143, 15), (15, 143, 144, 14), (14, 144, 145, 13), (13, 145, 146, 12), (12, 146, 147, 11), (11, 147, 148, 10), (10, 148, 149, 9), (9, 149, 150, 8), (66, 158, 182, 118), (56, 156, 180, 96), (75, 159, 156, 56), (105, 181, 159, 75), (57, 157, 158, 66), (127, 183, 157, 57), (117, 118, 127, 126), (118, 182, 183, 127), (140, 141, 153, 152), (139, 142, 141, 140), (105, 104, 103, 102, 101, 100, 99, 98, 97, 152, 153, 88, 89, 90, 91, 92, 93, 94, 95, 96, 180, 170, 171, 172, 173, 174, 175, 176, 177, 178, 179, 183, 182, 160, 161, 162, 163, 164, 165, 166, 167, 168, 169, 181)])
_uv = me_cube_020.uv_layers.new(name='UVMap')
_uv.uv.foreach_set('vector', [0.6125, 0.2386, 0.625, 0.2386, 0.625, 0.25, 0.6125, 0.25, 0.6125, 0.25, 0.625, 0.25, 0.625, 0.5, 0.6125, 0.5, 0.6125, 0.7386, 0.625, 0.7386, 0.625, 0.75, 0.6125, 0.75, 0.6125, 0.75, 0.625, 0.75, 0.625, 1.0, 0.6125, 1.0, 0.125, 0.7386, 0.375, 0.7386, 0.375, 0.75, 0.125, 0.75, 0.625, 0.7386, 0.875, 0.7386, 0.875, 0.75, 0.625, 0.75, 0.625, 0.5114, 0.875, 0.5114, 0.875, 0.5227, 0.625, 0.5227, 0.625, 0.5227, 0.875, 0.5227, 0.875, 0.5455, 0.625, 0.5455, 0.625, 0.5455, 0.875, 0.5455, 0.875, 0.5682, 0.625, 0.5682, 0.625, 0.5682, 0.875, 0.5682, 0.875, 0.5909, 0.625, 0.5909, 0.625, 0.5909, 0.875, 0.5909, 0.875, 0.6136, 0.625, 0.6136, 0.625, 0.6136, 0.875, 0.6136, 0.875, 0.6364, 0.625, 0.6364, 0.625, 0.6364, 0.875, 0.6364, 0.875, 0.6591, 0.625, 0.6591, 0.625, 0.6591, 0.875, 0.6591, 0.875, 0.6818, 0.625, 0.6818, 0.625, 0.6818, 0.875, 0.6818, 0.875, 0.7045, 0.625, 0.7045, 0.625, 0.7045, 0.875, 0.7045, 0.875, 0.7273, 0.625, 0.7273, 0.125, 0.5114, 0.375, 0.5114, 0.375, 0.5227, 0.125, 0.5227, 0.125, 0.5227, 0.375, 0.5227, 0.375, 0.5455, 0.125, 0.5455, 0.125, 0.5455, 0.375, 0.5455, 0.375, 0.5682, 0.125, 0.5682, 0.125, 0.5682, 0.375, 0.5682, 0.375, 0.5909, 0.125, 0.5909, 0.125, 0.5909, 0.375, 0.5909, 0.375, 0.6136, 0.125, 0.6136, 0.125, 0.6136, 0.375, 0.6136, 0.375, 0.6364, 0.125, 0.6364, 0.125, 0.6364, 0.375, 0.6364, 0.375, 0.6591, 0.125, 0.6591, 0.125, 0.6591, 0.375, 0.6591, 0.375, 0.6818, 0.125, 0.6818, 0.125, 0.6818, 0.375, 0.6818, 0.375, 0.7045, 0.125, 0.7045, 0.125, 0.7045, 0.375, 0.7045, 0.375, 0.7273, 0.125, 0.7273, 0.6125, 0.5114, 0.625, 0.5114, 0.625, 0.5227, 0.6125, 0.5227, 0.6125, 0.5227, 0.625, 0.5227, 0.625, 0.5455, 0.6125, 0.5455, 0.6125, 0.5455, 0.625, 0.5455, 0.625, 0.5682, 0.6125, 0.5682, 0.6125, 0.5682, 0.625, 0.5682, 0.625, 0.5909, 0.6125, 0.5909, 0.6125, 0.5909, 0.625, 0.5909, 0.625, 0.6136, 0.6125, 0.6136, 0.6125, 0.6136, 0.625, 0.6136, 0.625, 0.6364, 0.6125, 0.6364, 0.6125, 0.6364, 0.625, 0.6364, 0.625, 0.6591, 0.6125, 0.6591, 0.6125, 0.6591, 0.625, 0.6591, 0.625, 0.6818, 0.6125, 0.6818, 0.6125, 0.6818, 0.625, 0.6818, 0.625, 0.7045, 0.6125, 0.7045, 0.6125, 0.7045, 0.625, 0.7045, 0.625, 0.7273, 0.6125, 0.7273, 0.6125, 0.01136, 0.625, 0.01136, 0.625, 0.02273, 0.6125, 0.02273, 0.6125, 0.02273, 0.625, 0.02273, 0.625, 0.04545, 0.6125, 0.04545, 0.6125, 0.04545, 0.625, 0.04545, 0.625, 0.06818, 0.6125, 0.06818, 0.6125, 0.06818, 0.625, 0.06818, 0.625, 0.09091, 0.6125, 0.09091, 0.6125, 0.09091, 0.625, 0.09091, 0.625, 0.1136, 0.6125, 0.1136, 0.6125, 0.1136, 0.625, 0.1136, 0.625, 0.1364, 0.6125, 0.1364, 0.6125, 0.1364, 0.625, 0.1364, 0.625, 0.1591, 0.6125, 0.1591, 0.6125, 0.1591, 0.625, 0.1591, 0.625, 0.1818, 0.6125, 0.1818, 0.6125, 0.1818, 0.625, 0.1818, 0.625, 0.2045, 0.6125, 0.2045, 0.6125, 0.2045, 0.625, 0.2045, 0.625, 0.2273, 0.6125, 0.2273, 0.3875, 0.5114, 0.3875, 0.2386, 0.3875, 0.2273, 0.3875, 0.5227, 0.3875, 0.5114, 0.4, 0.5114, 0.4, 0.2386, 0.3875, 0.2386, 0.425, 0.2386, 0.4, 0.2386, 0.4, 0.5114, 0.4, 0.5, 0.425, 0.5114, 0.425, 0.5, 0.45, 0.5114, 0.45, 0.5, 0.475, 0.5114, 0.475, 0.5, 0.5, 0.5, 0.5, 0.5114, 0.525, 0.5, 0.525, 0.5114, 0.55, 0.5, 0.55, 0.5114, 0.575, 0.5, 0.575, 0.5114, 0.575, 0.2386, 0.55, 0.2386, 0.525, 0.2386, 0.5, 0.2386, 0.475, 0.2386, 0.45, 0.2386, 0.3875, 0.2273, 0.3875, 0.2045, 0.3875, 0.1818, 0.3875, 0.1591, 0.3875, 0.1364, 0.3875, 0.1136, 0.3875, 0.09091, 0.3875, 0.06818, 0.3875, 0.04545, 0.3875, 0.02273, 0.375, 0.7273, 0.3875, 0.7273, 0.375, 0.7045, 0.3875, 0.7045, 0.375, 0.6818, 0.3875, 0.6818, 0.375, 0.6591, 0.3875, 0.6591, 0.375, 0.6364, 0.3875, 0.6364, 0.375, 0.6136, 0.3875, 0.6136, 0.3875, 0.5909, 0.3875, 0.5682, 0.3875, 0.5455, 0.3875, 0.5227, 0.3875, 0.75, 0.4, 0.75, 0.4, 1.0, 0.3875, 1.0, 0.4, 0.75, 0.425, 0.75, 0.425, 1.0, 0.4, 1.0, 0.425, 0.75, 0.45, 0.75, 0.45, 1.0, 0.425, 1.0, 0.45, 0.75, 0.475, 0.75, 0.475, 1.0, 0.45, 1.0, 0.475, 0.75, 0.5, 0.75, 0.5, 1.0, 0.475, 1.0, 0.5, 0.75, 0.525, 0.75, 0.525, 1.0, 0.5, 1.0, 0.525, 0.75, 0.55, 0.75, 0.55, 1.0, 0.525, 1.0, 0.55, 0.75, 0.575, 0.75, 0.575, 1.0, 0.55, 1.0, 0.575, 0.75, 0.6, 0.75, 0.6, 1.0, 0.575, 1.0, 0.3875, 0.7386, 0.4, 0.7386, 0.4, 0.75, 0.3875, 0.75, 0.4, 0.7386, 0.425, 0.7386, 0.425, 0.75, 0.4, 0.75, 0.425, 0.7386, 0.45, 0.7386, 0.45, 0.75, 0.425, 0.75, 0.45, 0.7386, 0.475, 0.7386, 0.475, 0.75, 0.45, 0.75, 0.475, 0.7386, 0.5, 0.7386, 0.5, 0.75, 0.475, 0.75, 0.5, 0.7386, 0.525, 0.7386, 0.525, 0.75, 0.5, 0.75, 0.525, 0.7386, 0.55, 0.7386, 0.55, 0.75, 0.525, 0.75, 0.55, 0.7386, 0.575, 0.7386, 0.575, 0.75, 0.55, 0.75, 0.575, 0.7386, 0.6, 0.7386, 0.6, 0.75, 0.575, 0.75, 0.3875, 0.25, 0.4, 0.25, 0.4, 0.5, 0.3875, 0.5, 0.4, 0.25, 0.425, 0.25, 0.425, 0.5, 0.4, 0.5, 0.425, 0.25, 0.45, 0.25, 0.45, 0.5, 0.425, 0.5, 0.45, 0.25, 0.475, 0.25, 0.475, 0.5, 0.45, 0.5, 0.475, 0.25, 0.5, 0.25, 0.5, 0.5, 0.475, 0.5, 0.5, 0.25, 0.525, 0.25, 0.525, 0.5, 0.5, 0.5, 0.525, 0.25, 0.55, 0.25, 0.55, 0.5, 0.525, 0.5, 0.55, 0.25, 0.575, 0.25, 0.575, 0.5, 0.55, 0.5, 0.575, 0.25, 0.6, 0.25, 0.6, 0.5, 0.575, 0.5, 0.3875, 0.2386, 0.4, 0.2386, 0.4, 0.25, 0.3875, 0.25, 0.4, 0.2386, 0.425, 0.2386, 0.425, 0.25, 0.4, 0.25, 0.425, 0.2386, 0.45, 0.2386, 0.45, 0.25, 0.425, 0.25, 0.45, 0.2386, 0.475, 0.2386, 0.475, 0.25, 0.45, 0.25, 0.475, 0.2386, 0.5, 0.2386, 0.5, 0.25, 0.475, 0.25, 0.5, 0.2386, 0.525, 0.2386, 0.525, 0.25, 0.5, 0.25, 0.525, 0.2386, 0.55, 0.2386, 0.55, 0.25, 0.525, 0.25, 0.55, 0.2386, 0.575, 0.2386, 0.575, 0.25, 0.55, 0.25, 0.575, 0.2386, 0.6, 0.2386, 0.6, 0.25, 0.575, 0.25, 0.575, 0.0, 0.6, 0.0, 0.6, 0.01136, 0.575, 0.01136, 0.55, 0.0, 0.575, 0.0, 0.575, 0.01136, 0.55, 0.01136, 0.525, 0.0, 0.55, 0.0, 0.55, 0.01136, 0.525, 0.01136, 0.5, 0.0, 0.525, 0.0, 0.525, 0.01136, 0.5, 0.01136, 0.475, 0.0, 0.5, 0.0, 0.5, 0.01136, 0.475, 0.01136, 0.45, 0.0, 0.475, 0.0, 0.475, 0.01136, 0.45, 0.01136, 0.425, 0.0, 0.45, 0.0, 0.45, 0.01136, 0.425, 0.01136, 0.4, 0.0, 0.425, 0.0, 0.425, 0.01136, 0.4, 0.01136, 0.3875, 0.0, 0.4, 0.0, 0.4, 0.01136, 0.3875, 0.01136, 0.6125, 0.0, 0.625, 0.0, 0.625, 0.01136, 0.6125, 0.01136, 0.625, 0.7273, 0.875, 0.7273, 0.875, 0.7386, 0.625, 0.7386, 0.125, 0.7273, 0.375, 0.7273, 0.375, 0.7386, 0.125, 0.7386, 0.6125, 0.7273, 0.625, 0.7273, 0.625, 0.7386, 0.6125, 0.7386, 0.575, 0.5, 0.6, 0.5, 0.6, 0.5114, 0.575, 0.5114, 0.55, 0.5, 0.575, 0.5, 0.575, 0.5114, 0.55, 0.5114, 0.525, 0.5, 0.55, 0.5, 0.55, 0.5114, 0.525, 0.5114, 0.5, 0.5, 0.525, 0.5, 0.525, 0.5114, 0.5, 0.5114, 0.475, 0.5, 0.5, 0.5, 0.5, 0.5114, 0.475, 0.5114, 0.45, 0.5, 0.475, 0.5, 0.475, 0.5114, 0.45, 0.5114, 0.425, 0.5, 0.45, 0.5, 0.45, 0.5114, 0.425, 0.5114, 0.4, 0.5, 0.425, 0.5, 0.425, 0.5114, 0.4, 0.5114, 0.3875, 0.5, 0.4, 0.5, 0.4, 0.5114, 0.3875, 0.5114, 0.6125, 0.5, 0.625, 0.5, 0.625, 0.5114, 0.6125, 0.5114, 0.125, 0.5, 0.375, 0.5, 0.375, 0.5114, 0.125, 0.5114, 0.625, 0.5, 0.875, 0.5, 0.875, 0.5114, 0.625, 0.5114, 0.6125, 0.2273, 0.625, 0.2273, 0.625, 0.2386, 0.6125, 0.2386, 0.375, 0.5, 0.3875, 0.5, 0.3875, 0.5114, 0.375, 0.5114, 0.375, 0.2273, 0.3875, 0.2273, 0.3875, 0.2386, 0.375, 0.2386, 0.375, 0.0, 0.3875, 0.0, 0.3875, 0.01136, 0.375, 0.01136, 0.375, 0.7273, 0.3875, 0.7273, 0.3875, 0.7386, 0.375, 0.7386, 0.375, 0.2386, 0.3875, 0.2386, 0.3875, 0.25, 0.375, 0.25, 0.375, 0.25, 0.3875, 0.25, 0.3875, 0.5, 0.375, 0.5, 0.375, 0.7386, 0.3875, 0.7386, 0.3875, 0.75, 0.375, 0.75, 0.375, 0.75, 0.3875, 0.75, 0.3875, 1.0, 0.375, 1.0, 0.375, 0.5114, 0.3875, 0.5114, 0.3875, 0.5227, 0.375, 0.5227, 0.375, 0.5227, 0.3875, 0.5227, 0.3875, 0.5455, 0.375, 0.5455, 0.375, 0.5455, 0.3875, 0.5455, 0.3875, 0.5682, 0.375, 0.5682, 0.375, 0.5682, 0.3875, 0.5682, 0.3875, 0.5909, 0.375, 0.5909, 0.375, 0.5909, 0.3875, 0.5909, 0.3875, 0.6136, 0.375, 0.6136, 0.375, 0.6136, 0.3875, 0.6136, 0.3875, 0.6364, 0.375, 0.6364, 0.375, 0.6364, 0.3875, 0.6364, 0.3875, 0.6591, 0.375, 0.6591, 0.375, 0.6591, 0.3875, 0.6591, 0.3875, 0.6818, 0.375, 0.6818, 0.375, 0.6818, 0.3875, 0.6818, 0.3875, 0.7045, 0.375, 0.7045, 0.375, 0.7045, 0.3875, 0.7045, 0.3875, 0.7273, 0.375, 0.7273, 0.375, 0.01136, 0.3875, 0.01136, 0.3875, 0.02273, 0.375, 0.02273, 0.375, 0.02273, 0.3875, 0.02273, 0.3875, 0.04545, 0.375, 0.04545, 0.375, 0.04545, 0.3875, 0.04545, 0.3875, 0.06818, 0.375, 0.06818, 0.375, 0.06818, 0.3875, 0.06818, 0.3875, 0.09091, 0.375, 0.09091, 0.375, 0.09091, 0.3875, 0.09091, 0.3875, 0.1136, 0.375, 0.1136, 0.375, 0.1136, 0.3875, 0.1136, 0.3875, 0.1364, 0.375, 0.1364, 0.375, 0.1364, 0.3875, 0.1364, 0.3875, 0.1591, 0.375, 0.1591, 0.375, 0.1591, 0.3875, 0.1591, 0.3875, 0.1818, 0.375, 0.1818, 0.375, 0.1818, 0.3875, 0.1818, 0.3875, 0.2045, 0.375, 0.2045, 0.375, 0.2045, 0.3875, 0.2045, 0.3875, 0.2273, 0.375, 0.2273, 0.6, 0.5, 0.6125, 0.5, 0.6125, 0.5114, 0.6, 0.5114, 0.6, 0.0, 0.6125, 0.0, 0.6125, 0.01136, 0.6, 0.01136, 0.6, 0.75, 0.6125, 0.75, 0.6125, 1.0, 0.6, 1.0, 0.6, 0.7386, 0.6125, 0.7386, 0.6125, 0.75, 0.6, 0.75, 0.6, 0.25, 0.6125, 0.25, 0.6125, 0.5, 0.6, 0.5, 0.6, 0.2386, 0.6125, 0.2386, 0.6125, 0.25, 0.6, 0.25, 0.575, 0.5114, 0.6, 0.5114, 0.6, 0.2386, 0.575, 0.2386, 0.6, 0.5114, 0.6125, 0.5114, 0.6125, 0.2386, 0.6, 0.2386, 0.3875, 0.7273, 0.3875, 0.02273, 0.3875, 0.01136, 0.3875, 0.7386, 0.3875, 0.7045, 0.3875, 0.04545, 0.3875, 0.02273, 0.3875, 0.7273, 0.6, 0.7386, 0.575, 0.7386, 0.55, 0.7386, 0.525, 0.7386, 0.5, 0.7386, 0.475, 0.7386, 0.45, 0.7386, 0.425, 0.7386, 0.4, 0.7386, 0.3875, 0.7386, 0.3875, 0.01136, 0.4, 0.01136, 0.425, 0.01136, 0.45, 0.01136, 0.475, 0.01136, 0.5, 0.01136, 0.525, 0.01136, 0.55, 0.01136, 0.575, 0.01136, 0.6, 0.01136, 0.6125, 0.01136, 0.6125, 0.02273, 0.6125, 0.04545, 0.6125, 0.06818, 0.6125, 0.09091, 0.6125, 0.1136, 0.6125, 0.1364, 0.6125, 0.1591, 0.6125, 0.1818, 0.6125, 0.2045, 0.6125, 0.2273, 0.6125, 0.2386, 0.6125, 0.5114, 0.6125, 0.5227, 0.6125, 0.5455, 0.6125, 0.5682, 0.6125, 0.5909, 0.6125, 0.6136, 0.6125, 0.6364, 0.6125, 0.6591, 0.6125, 0.6818, 0.6125, 0.7045, 0.6125, 0.7273, 0.6125, 0.7386])
me_cube_020.materials.append(mat_material_035)
me_cube_020.update()
me_cube_014 = bpy.data.meshes.new('Cube.014')
me_cube_014.from_pydata([(-1.0, -1.0, -1.0), (-1.0, -1.0, 1.0), (-1.0, 1.0, -1.0), (-1.0, 1.0, 1.0), (1.0, -1.0, -1.0), (1.0, -1.0, 1.0), (1.0, 1.0, -1.0), (1.0, 1.0, 1.0)], [], [(0, 1, 3, 2), (2, 3, 7, 6), (6, 7, 5, 4), (4, 5, 1, 0), (2, 6, 4, 0), (7, 3, 1, 5)])
_uv = me_cube_014.uv_layers.new(name='UVMap')
_uv.uv.foreach_set('vector', [0.375, 0.0, 0.625, 0.0, 0.625, 0.25, 0.375, 0.25, 0.375, 0.25, 0.625, 0.25, 0.625, 0.5, 0.375, 0.5, 0.375, 0.5, 0.625, 0.5, 0.625, 0.75, 0.375, 0.75, 0.375, 0.75, 0.625, 0.75, 0.625, 1.0, 0.375, 1.0, 0.125, 0.5, 0.375, 0.5, 0.375, 0.75, 0.125, 0.75, 0.625, 0.5, 0.875, 0.5, 0.875, 0.75, 0.625, 0.75])
me_cube_014.materials.append(mat_material_034)
me_cube_014.update()

# ---- objects
ob_cube_006 = bpy.data.objects.new('Cube.006', me_cube_019)
ob_cube_005 = bpy.data.objects.new('Cube.005', me_cube_020)
ob_cube_004 = bpy.data.objects.new('Cube.004', me_cube_014)
ob_camera_east = bpy.data.objects.new('Camera east', cam_camera_east_001)
ob_camera_north = bpy.data.objects.new('Camera north', cam_camera_north_001)
ob_camera_west = bpy.data.objects.new('Camera west', cam_camera_west_001)
ob_camera_south = bpy.data.objects.new('Camera south', cam_camera_south_001)
ob_sun_east = bpy.data.objects.new('Sun east', light_sun_east_001)
ob_sun_north = bpy.data.objects.new('Sun north', light_sun_north_001)
ob_sun_west = bpy.data.objects.new('Sun west', light_sun_west_001)
ob_sun_south = bpy.data.objects.new('Sun south', light_sun_south_001)

# ---- transforms, parenting, visibility, modifiers, constraints
ob_cube_006.parent = ob_cube_004
ob_cube_006.matrix_parent_inverse = Matrix(((0.4545, -0.0, 0.0, -0.0), (-0.0, 2.0, -0.0, 0.0), (0.0, -0.0, 40.0, -39.2), (-0.0, 0.0, -0.0, 1.0)))
ob_cube_006.location = (1.8, 0.0, 0.48)
ob_cube_006.scale = (0.02, 0.46, 0.48)
ob_cube_005.parent = ob_cube_004
ob_cube_005.matrix_parent_inverse = Matrix(((0.4545, -0.0, 0.0, -0.0), (-0.0, 2.0, -0.0, 0.0), (0.0, -0.0, 40.0, -39.2), (-0.0, 0.0, -0.0, 1.0)))
ob_cube_005.location = (-1.8, 0.0, 0.48)
ob_cube_005.scale = (0.02, 0.46, 0.48)
ob_cube_004.location = (0.0, 0.0, 0.98)
ob_cube_004.scale = (2.2, 0.5, 0.025)
ob_camera_east.location = (10.0, -10.0, 10.0)
ob_camera_east.rotation_euler = (1.047, 0.0, 0.7854)
ob_camera_north.location = (-10.0, -10.0, 10.0)
ob_camera_north.rotation_euler = (1.047, 0.0, -0.7854)
ob_camera_west.location = (-10.0, 10.0, 10.0)
ob_camera_west.rotation_euler = (1.047, 0.0, -2.356)
ob_camera_south.location = (10.0, 10.0, 10.0)
ob_camera_south.rotation_euler = (1.047, 0.0, 2.356)
ob_sun_east.location = (10.0, -10.0, 10.0)
ob_sun_north.location = (-10.0, -10.0, 10.0)
ob_sun_west.location = (-10.0, 10.0, 10.0)
ob_sun_south.location = (10.0, 10.0, 10.0)

# ---- collection membership
col_collection.objects.link(ob_cube_006)
col_collection.objects.link(ob_cube_005)
col_collection.objects.link(ob_cube_004)
col_cameras.objects.link(ob_camera_east)
col_cameras.objects.link(ob_camera_north)
col_cameras.objects.link(ob_camera_west)
col_cameras.objects.link(ob_camera_south)
col_lights.objects.link(ob_sun_east)
col_lights.objects.link(ob_sun_north)
col_lights.objects.link(ob_sun_west)
col_lights.objects.link(ob_sun_south)

# ---- scene / render settings (as saved in the file)
scene.camera = ob_camera_south
scene.frame_start = 1; scene.frame_end = 250; scene.frame_set(1)
scene.render.engine = 'BLENDER_EEVEE_NEXT'
scene.render.film_transparent = True
scene.cycles.sampling_pattern = 'TABULATED_SOBOL'
scene.view_settings.view_transform = 'Filmic'
bpy.context.view_layer.update()
